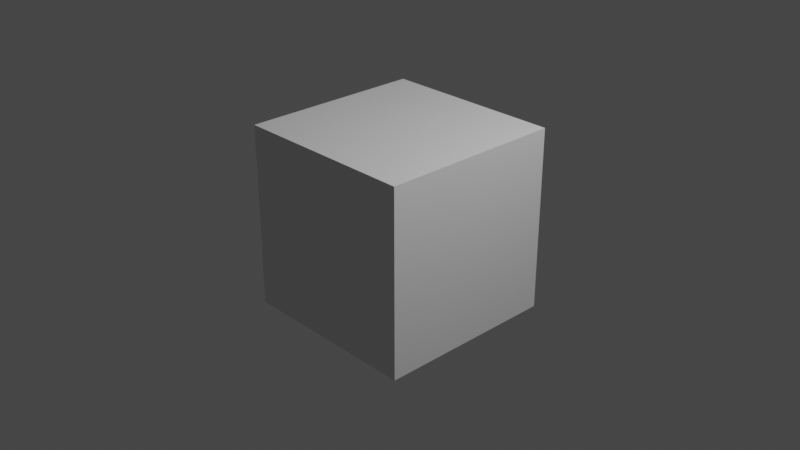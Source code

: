# Source: TestLink_1.blend  (saved by Blender 3.6.14; exported with 4.5.12 LTS)
import bpy
from mathutils import Matrix  # noqa: F401  (used for matrix-valued properties, if any)

bpy.ops.wm.read_factory_settings(use_empty=True)
scene = bpy.context.scene
scene.name = 'Scene'

# ---- collections
col_collection = bpy.data.collections.new('Collection'); scene.collection.children.link(col_collection)
col_export_001 = bpy.data.collections.new('Export.001'); col_collection.children.link(col_export_001)
col_override_hidden = bpy.data.collections.new('OVERRIDE_HIDDEN'); col_collection.children.link(col_override_hidden)
col_override_hidden.hide_render = True
col_override_hidden.hide_viewport = True
col_export = bpy.data.collections.new('Export'); scene.collection.children.link(col_export)

# ---- images (referenced by path relative to the original .blend; pixels are not part of the script)
import os
ASSET_DIR = os.environ.get("B2B_ASSET_DIR", "")  # directory of the original .blend (textures are referenced by path, not embedded)
HERE = os.path.dirname(os.path.abspath(__file__))  # packed textures are extracted next to this script under _unpacked/

def load_image(name, relpath, width, height, colorspace="sRGB"):
    """Load a texture the original file referenced (path relative to the .blend, or extracted next to this script)."""
    p = next((c for c in (os.path.join(HERE, relpath), os.path.join(ASSET_DIR, relpath)) if relpath and os.path.exists(c)), "")
    if p:
        img = bpy.data.images.load(p, check_existing=True)
        img.name = name
    else:  # same state as the original file: an image datablock whose file is absent (Cycles renders it pink)
        img = bpy.data.images.new(name, width, height)
        img.source = "FILE"
        img.filepath = "//" + (relpath or name)
    img.colorspace_settings.name = colorspace
    return img
img_sharpclaweye_basecolor_png = load_image('SharpclawEye_BaseColor.png', '', 1024, 1024, 'sRGB')

# ---- materials (node trees are filled in below, after node groups)
mat_material = bpy.data.materials.new('Material')
mat_material.alpha_threshold = 0.0
mat_material.use_transparent_shadow = False
mat_material.roughness = 0.5
mat_material.line_color = (0.0, 0.0, 0.0, 1.0)
mat_iris_l = bpy.data.materials.new('Iris_L')
mat_iris_l.use_transparent_shadow = False
mat_iris_r = bpy.data.materials.new('Iris_R')
mat_iris_r.use_transparent_shadow = False

# ---- node groups
ng_auto_smooth = bpy.data.node_groups.new('Auto Smooth', 'GeometryNodeTree')
_s = ng_auto_smooth.interface.new_socket(name='Geometry', in_out='OUTPUT', socket_type='NodeSocketGeometry')
_s = ng_auto_smooth.interface.new_socket(name='Geometry', in_out='INPUT', socket_type='NodeSocketGeometry')
_s = ng_auto_smooth.interface.new_socket(name='Angle', in_out='INPUT', socket_type='NodeSocketFloat')
_s.subtype = 'ANGLE'
_s.min_value = 0.0
_s.max_value = 3.142
ng_auto_smooth.is_modifier = True
_N = ng_auto_smooth.nodes; _L = ng_auto_smooth.links
n0 = _N.new('NodeGroupOutput'); n0.name = 'Group Output'; n0.location = (480, -100)
n1 = _N.new('NodeGroupInput'); n1.name = 'Group Input'; n1.location = (-420, -300)
n2 = _N.new('NodeGroupInput'); n2.name = 'Group Input.001'; n2.location = (-60, -100)
n3 = _N.new('GeometryNodeSetShadeSmooth'); n3.name = 'Set Shade Smooth'; n3.location = (120, -100)
n3.domain = 'EDGE'
n4 = _N.new('GeometryNodeSetShadeSmooth'); n4.name = 'Set Shade Smooth.001'; n4.location = (300, -100)
n5 = _N.new('GeometryNodeInputMeshEdgeAngle'); n5.name = 'Edge Angle'; n5.location = (-420, -220)
n6 = _N.new('GeometryNodeInputEdgeSmooth'); n6.name = 'Is Edge Smooth'; n6.location = (-60, -160)
n7 = _N.new('GeometryNodeInputShadeSmooth'); n7.name = 'Is Face Smooth'; n7.location = (-240, -340)
n8 = _N.new('FunctionNodeBooleanMath'); n8.name = 'Boolean Math'; n8.location = (-60, -220)
n9 = _N.new('FunctionNodeCompare'); n9.name = 'Compare'; n9.location = (-240, -180)
n9.operation = 'LESS_EQUAL'
_L.new(n5.outputs[0], n9.inputs[0])
_L.new(n4.outputs[0], n0.inputs[0])
_L.new(n1.outputs[1], n9.inputs[1])
_L.new(n9.outputs[0], n8.inputs[0])
_L.new(n7.outputs[0], n8.inputs[1])
_L.new(n2.outputs[0], n3.inputs[0])
_L.new(n6.outputs[0], n3.inputs[1])
_L.new(n3.outputs[0], n4.inputs[0])
_L.new(n8.outputs[0], n3.inputs[2])
n0.is_active_output = True

# ---- material node trees
mat_material.use_nodes = True; mat_material.node_tree.nodes.clear()
_N = mat_material.node_tree.nodes; _L = mat_material.node_tree.links
n0 = _N.new('ShaderNodeOutputMaterial'); n0.name = 'Material Output'; n0.location = (300, 300)
n1 = _N.new('ShaderNodeBsdfPrincipled'); n1.name = 'Principled BSDF'; n1.location = (10, 300)
n1.distribution = 'GGX'
n1.subsurface_method = 'RANDOM_WALK_SKIN'
n1.inputs[3].default_value = 1.45
n1.inputs[27].default_value = (0.0, 0.0, 0.0, 1.0)
n1.inputs[28].default_value = 1.0
_L.new(n1.outputs[0], n0.inputs[0])
n0.is_active_output = True
mat_iris_l.use_nodes = True; mat_iris_l.node_tree.nodes.clear()
_N = mat_iris_l.node_tree.nodes; _L = mat_iris_l.node_tree.links
n0 = _N.new('ShaderNodeBsdfPrincipled'); n0.name = 'Principled BSDF'; n0.location = (110, 244)
n0.distribution = 'GGX'
n0.subsurface_method = 'RANDOM_WALK_SKIN'
n0.inputs[3].default_value = 1.45
n0.inputs[28].default_value = 1.0
n1 = _N.new('ShaderNodeOutputMaterial'); n1.name = 'Material Output'; n1.location = (400, 244)
n2 = _N.new('ShaderNodeTexImage'); n2.name = 'Image Texture'; n2.location = (-180, 224)
n2.image = img_sharpclaweye_basecolor_png
n3 = _N.new('ShaderNodeTexCoord'); n3.name = 'Texture Coordinate'; n3.location = (-567, -40)
n4 = _N.new('ShaderNodeTexImage'); n4.name = 'Image Texture.001'; n4.location = (-198, -258)
n4.image = img_sharpclaweye_basecolor_png
n5 = _N.new('ShaderNodeMapping'); n5.name = 'Mapping'; n5.location = (-368, -58)
_L.new(n0.outputs[0], n1.inputs[0])
_L.new(n2.outputs[0], n0.inputs[0])
_L.new(n5.outputs[0], n2.inputs[0])
_L.new(n3.outputs[2], n5.inputs[0])
_L.new(n4.outputs[0], n0.inputs[27])
_L.new(n5.outputs[0], n4.inputs[0])
n1.is_active_output = True
mat_iris_r.use_nodes = True; mat_iris_r.node_tree.nodes.clear()
_N = mat_iris_r.node_tree.nodes; _L = mat_iris_r.node_tree.links
n0 = _N.new('ShaderNodeBsdfPrincipled'); n0.name = 'Principled BSDF'; n0.location = (51, 212)
n0.distribution = 'GGX'
n0.subsurface_method = 'RANDOM_WALK_SKIN'
n0.inputs[3].default_value = 1.45
n0.inputs[28].default_value = 1.0
n1 = _N.new('ShaderNodeOutputMaterial'); n1.name = 'Material Output'; n1.location = (341, 212)
n2 = _N.new('ShaderNodeTexImage'); n2.name = 'Image Texture'; n2.location = (-239, 192)
n2.image = img_sharpclaweye_basecolor_png
n3 = _N.new('ShaderNodeTexCoord'); n3.name = 'Texture Coordinate'; n3.location = (-636, -90)
n4 = _N.new('ShaderNodeTexImage'); n4.name = 'Image Texture.001'; n4.location = (-137, -493)
n4.image = img_sharpclaweye_basecolor_png
n5 = _N.new('ShaderNodeMapping'); n5.name = 'Mapping'; n5.location = (-427, -171)
_L.new(n0.outputs[0], n1.inputs[0])
_L.new(n2.outputs[0], n0.inputs[0])
_L.new(n5.outputs[0], n2.inputs[0])
_L.new(n3.outputs[2], n5.inputs[0])
_L.new(n4.outputs[0], n0.inputs[27])
_L.new(n5.outputs[0], n4.inputs[0])
n1.is_active_output = True

# ---- world
world_world = bpy.data.worlds.new('World'); scene.world = world_world
world_world.use_nodes = True; world_world.node_tree.nodes.clear()
_N = world_world.node_tree.nodes; _L = world_world.node_tree.links
n0 = _N.new('ShaderNodeOutputWorld'); n0.name = 'World Output'; n0.location = (300, 300)
n1 = _N.new('ShaderNodeBackground'); n1.name = 'Background'; n1.location = (10, 300)
n1.inputs[0].default_value = (0.05088, 0.05088, 0.05088, 1.0)
_L.new(n1.outputs[0], n0.inputs[0])
n0.is_active_output = True
world_world.color = (0.05088, 0.05088, 0.05088)
world_world.use_sun_shadow = False
world_world.sun_shadow_jitter_overblur = 0.0

# ---- cameras
cam_camera = bpy.data.cameras.new('Camera')
cam_camera.clip_end = 100.0
cam_camera.ortho_scale = 7.314

# ---- lights
light_light = bpy.data.lights.new('Light', 'POINT')
light_light.transmission_factor = 0.0
light_light.energy = 1000.0
light_light.shadow_soft_size = 0.1
light_light.shadow_maximum_resolution = 0.006
light_light.use_absolute_resolution = True

# ---- meshes
me_cube = bpy.data.meshes.new('Cube')
me_cube.from_pydata([(1.0, 1.0, 1.0), (1.0, 1.0, -1.0), (1.0, -1.0, 1.0), (1.0, -1.0, -1.0), (-1.0, 1.0, 1.0), (-1.0, 1.0, -1.0), (-1.0, -1.0, 1.0), (-1.0, -1.0, -1.0)], [], [(0, 4, 6, 2), (3, 2, 6, 7), (7, 6, 4, 5), (5, 1, 3, 7), (1, 0, 2, 3), (5, 4, 0, 1)])
_uv = me_cube.uv_layers.new(name='UVMap')
_uv.uv.foreach_set('vector', [0.625, 0.5, 0.875, 0.5, 0.875, 0.75, 0.625, 0.75, 0.375, 0.75, 0.625, 0.75, 0.625, 1.0, 0.375, 1.0, 0.375, 0.0, 0.625, 0.0, 0.625, 0.25, 0.375, 0.25, 0.125, 0.5, 0.375, 0.5, 0.375, 0.75, 0.125, 0.75, 0.375, 0.5, 0.625, 0.5, 0.625, 0.75, 0.375, 0.75, 0.375, 0.25, 0.625, 0.25, 0.625, 0.5, 0.375, 0.5])
me_cube.materials.append(mat_material)
me_cube.use_mirror_vertex_groups = False
me_cube.update()
me_cube_003 = bpy.data.meshes.new('Cube.003')
me_cube_003.from_pydata([], [], [])
me_cube_003.materials.append(None)
me_cube_003.update()
me_models_bin_009_poly002_untitled_010 = bpy.data.meshes.new('MODELS_bin_009:poly002_Untitled.010')
me_models_bin_009_poly002_untitled_010.from_pydata([], [], [])
me_models_bin_009_poly002_untitled_010.materials.append(mat_iris_l)
me_models_bin_009_poly002_untitled_010.use_mirror_x = True
me_models_bin_009_poly002_untitled_010.use_paint_bone_selection = False
me_models_bin_009_poly002_untitled_010.use_paint_mask = True
me_models_bin_009_poly002_untitled_010.update()
me_models_bin_009_poly002_untitled_007 = bpy.data.meshes.new('MODELS_bin_009:poly002_Untitled.007')
me_models_bin_009_poly002_untitled_007.from_pydata([], [], [])
me_models_bin_009_poly002_untitled_007.materials.append(mat_iris_r)
me_models_bin_009_poly002_untitled_007.use_mirror_x = True
me_models_bin_009_poly002_untitled_007.use_paint_bone_selection = False
me_models_bin_009_poly002_untitled_007.use_paint_mask = True
me_models_bin_009_poly002_untitled_007.update()
me_plane_005 = bpy.data.meshes.new('Plane.005')
me_plane_005.from_pydata([], [], [])
me_plane_005.materials.append(None)
me_plane_005.update()
me_sharpclawclaw_baked_001 = bpy.data.meshes.new('SharpclawClaw_Baked.001')
me_sharpclawclaw_baked_001.from_pydata([], [], [])
me_sharpclawclaw_baked_001.materials.append(None)
me_sharpclawclaw_baked_001.update()
me_plane_001 = bpy.data.meshes.new('Plane.001')
me_plane_001.from_pydata([], [], [])
me_plane_001.materials.append(None)
me_plane_001.update()
me_plane_006 = bpy.data.meshes.new('Plane.006')
me_plane_006.from_pydata([], [], [])
me_plane_006.materials.append(None)
me_plane_006.update()
me_cube_001 = bpy.data.meshes.new('Cube.001')
me_cube_001.from_pydata([], [], [])
me_cube_001.materials.append(None)
me_cube_001.update()
me_models_bin_009_poly002_untitled_009 = bpy.data.meshes.new('MODELS_bin_009:poly002_Untitled.009')
me_models_bin_009_poly002_untitled_009.from_pydata([], [], [])
me_models_bin_009_poly002_untitled_009.materials.append(None)
me_models_bin_009_poly002_untitled_009.update()
me_cube_006 = bpy.data.meshes.new('Cube.006')
me_cube_006.from_pydata([], [], [])
me_cube_006.materials.append(None)
me_cube_006.update()
me_models_bin_009_poly002_untitled_016 = bpy.data.meshes.new('MODELS_bin_009:poly002_Untitled.016')
me_models_bin_009_poly002_untitled_016.from_pydata([], [], [])
me_models_bin_009_poly002_untitled_016.materials.append(None)
me_models_bin_009_poly002_untitled_016.materials.append(None)
me_models_bin_009_poly002_untitled_016.materials.append(None)
me_models_bin_009_poly002_untitled_016.materials.append(None)
me_models_bin_009_poly002_untitled_016.update()
arm_sharpclawrig = bpy.data.armatures.new('SharpclawRig')  # bones are not reproduced

# ---- objects
ob_cube = bpy.data.objects.new('Cube', me_cube)
ob_light = bpy.data.objects.new('Light', light_light)
ob_camera = bpy.data.objects.new('Camera', cam_camera)
ob_sharpclawrig = bpy.data.objects.new('SharpclawRig', arm_sharpclawrig)
ob_a_sharpclawunreal = bpy.data.objects.new('A_SharpclawUnreal', me_cube_003)
ob_eyedisc_l = bpy.data.objects.new('Eyedisc_L', me_models_bin_009_poly002_untitled_010)
ob_eyedisc_r = bpy.data.objects.new('Eyedisc_R', me_models_bin_009_poly002_untitled_007)
ob_sharpclawunreal_eyecorners = bpy.data.objects.new('SharpclawUnreal_Eyecorners', me_plane_005)
ob_sharpclawunreal_handclaws = bpy.data.objects.new('SharpclawUnreal_HandClaws', me_sharpclawclaw_baked_001)
ob_sharpclawunreal_main = bpy.data.objects.new('SharpclawUnreal_Main', me_plane_001)
ob_sharpclawunreal_main_baked = bpy.data.objects.new('SharpclawUnreal_Main_Baked', me_plane_006)
ob_sharpclawunreal_teeth = bpy.data.objects.new('SharpclawUnreal_Teeth', me_cube_001)
ob_sharpclawunreal_toeclaws = bpy.data.objects.new('SharpclawUnreal_ToeClaws', me_models_bin_009_poly002_untitled_009)
ob_sharpclawunreal_tongue = bpy.data.objects.new('SharpclawUnreal_Tongue', me_cube_006)
ob_sharpclawbodycagemesh = bpy.data.objects.new('SharpclawBodyCageMesh', me_models_bin_009_poly002_untitled_016)

# ---- transforms, parenting, visibility, modifiers, constraints
ob_cube.location = (0.0, 0.0, 0.0)
ob_cube.lock_rotations_4d = False
ob_cube.empty_display_type = 'ARROWS'
ob_cube.lineart.crease_threshold = 0.0
ob_light.location = (4.076, 1.005, 5.904)
ob_light.rotation_euler = (0.6503, 0.05522, 1.866)
ob_light.lock_rotations_4d = False
ob_light.empty_display_type = 'ARROWS'
ob_light.color = (0.0, 0.0, 0.0, 0.0)
ob_light.lineart.crease_threshold = 0.0
ob_camera.location = (7.359, -6.926, 4.958)
ob_camera.rotation_euler = (1.109, 0.0, 0.8149)
ob_camera.lock_rotations_4d = False
ob_camera.empty_display_type = 'ARROWS'
ob_camera.color = (0.0, 0.0, 0.0, 0.0)
ob_camera.display_type = 'WIRE'
ob_camera.lineart.crease_threshold = 0.0
ob_sharpclawrig.location = (0.0, 0.0, 0.0)
ob_a_sharpclawunreal.parent = ob_sharpclawrig
ob_a_sharpclawunreal.location = (0.0, 0.0, 0.0)
_m = ob_a_sharpclawunreal.modifiers.new('Armature', 'ARMATURE')
_m.object = ob_sharpclawrig
ob_eyedisc_l.parent = ob_sharpclawrig
ob_eyedisc_l.location = (0.0, 0.0, 0.0)
ob_eyedisc_l.use_mesh_mirror_x = True
_vg = ob_eyedisc_l.vertex_groups.new(name='Head')
_m = ob_eyedisc_l.modifiers.new('Subdivision', 'SUBSURF')
_m.levels = 2
_m = ob_eyedisc_l.modifiers.new('Armature', 'ARMATURE')
_m.object = ob_sharpclawrig
_m = ob_eyedisc_l.modifiers.new('Auto Smooth', 'NODES')
_m.node_group = ng_auto_smooth
_gi = [s.identifier for s in ng_auto_smooth.interface.items_tree if s.item_type == 'SOCKET' and s.in_out == 'INPUT']
_m[_gi[1]] = 0.5236  # Angle
ob_eyedisc_r.parent = ob_sharpclawrig
ob_eyedisc_r.location = (0.0, 0.0, 0.0)
ob_eyedisc_r.use_mesh_mirror_x = True
_vg = ob_eyedisc_r.vertex_groups.new(name='Head')
_m = ob_eyedisc_r.modifiers.new('Subdivision', 'SUBSURF')
_m.levels = 2
_m = ob_eyedisc_r.modifiers.new('Armature', 'ARMATURE')
_m.object = ob_sharpclawrig
_m = ob_eyedisc_r.modifiers.new('Auto Smooth', 'NODES')
_m.node_group = ng_auto_smooth
_gi = [s.identifier for s in ng_auto_smooth.interface.items_tree if s.item_type == 'SOCKET' and s.in_out == 'INPUT']
_m[_gi[1]] = 0.5236  # Angle
ob_sharpclawunreal_eyecorners.parent = ob_sharpclawrig
ob_sharpclawunreal_eyecorners.location = (0.0, 0.0, 0.0)
_m = ob_sharpclawunreal_eyecorners.modifiers.new('Mirror', 'MIRROR')
_m = ob_sharpclawunreal_eyecorners.modifiers.new('Subdivision', 'SUBSURF')
_m.levels = 2
_m = ob_sharpclawunreal_eyecorners.modifiers.new('Armature', 'ARMATURE')
_m.object = ob_sharpclawrig
ob_sharpclawunreal_handclaws.parent = ob_sharpclawrig
ob_sharpclawunreal_handclaws.location = (0.0, 0.0, 0.0)
_m = ob_sharpclawunreal_handclaws.modifiers.new('Mirror', 'MIRROR')
_m = ob_sharpclawunreal_handclaws.modifiers.new('Armature', 'ARMATURE')
_m.object = ob_sharpclawrig
ob_sharpclawunreal_main.parent = ob_sharpclawrig
ob_sharpclawunreal_main.location = (0.0, 0.0, 0.0)
_m = ob_sharpclawunreal_main.modifiers.new('Mirror', 'MIRROR')
_m.use_clip = True
_m = ob_sharpclawunreal_main.modifiers.new('Subdivision', 'SUBSURF')
_m.render_levels = 1
_m.use_custom_normals = True
_m = ob_sharpclawunreal_main.modifiers.new('Shrinkwrap.001', 'SHRINKWRAP')
_m.target = ob_sharpclawbodycagemesh
_m = ob_sharpclawunreal_main.modifiers.new('Subdivision.001', 'SUBSURF')
_m.show_only_control_edges = False
_m = ob_sharpclawunreal_main.modifiers.new('Shrinkwrap.002', 'SHRINKWRAP')
_m.target = ob_sharpclawbodycagemesh
_m = ob_sharpclawunreal_main.modifiers.new('Armature', 'ARMATURE')
_m.show_render = False
_m.object = ob_sharpclawrig
_m.use_vertex_groups = False
ob_sharpclawunreal_main_baked.parent = ob_sharpclawrig
ob_sharpclawunreal_main_baked.location = (0.0, 0.0, 0.0)
_m = ob_sharpclawunreal_main_baked.modifiers.new('Armature', 'ARMATURE')
_m.object = ob_sharpclawrig
ob_sharpclawunreal_teeth.parent = ob_sharpclawrig
ob_sharpclawunreal_teeth.location = (0.0, 0.0, 0.0)
_m = ob_sharpclawunreal_teeth.modifiers.new('Mirror', 'MIRROR')
_m = ob_sharpclawunreal_teeth.modifiers.new('Subdivision', 'SUBSURF')
_m.levels = 2
_m.show_only_control_edges = False
_m = ob_sharpclawunreal_teeth.modifiers.new('Armature', 'ARMATURE')
_m.object = ob_sharpclawrig
ob_sharpclawunreal_toeclaws.parent = ob_sharpclawrig
ob_sharpclawunreal_toeclaws.location = (0.0, 0.0, 0.0)
_m = ob_sharpclawunreal_toeclaws.modifiers.new('Mirror', 'MIRROR')
_m = ob_sharpclawunreal_toeclaws.modifiers.new('Subdivision', 'SUBSURF')
_m.uv_smooth = 'SMOOTH_ALL'
_m.levels = 2
_m = ob_sharpclawunreal_toeclaws.modifiers.new('Armature', 'ARMATURE')
_m.object = ob_sharpclawrig
ob_sharpclawunreal_tongue.parent = ob_sharpclawrig
ob_sharpclawunreal_tongue.location = (0.0, 0.0, 0.0)
_m = ob_sharpclawunreal_tongue.modifiers.new('Mirror', 'MIRROR')
_m.use_clip = True
_m = ob_sharpclawunreal_tongue.modifiers.new('Subdivision', 'SUBSURF')
_m = ob_sharpclawunreal_tongue.modifiers.new('Armature', 'ARMATURE')
_m.object = ob_sharpclawrig
ob_sharpclawbodycagemesh.parent = ob_sharpclawrig
ob_sharpclawbodycagemesh.location = (0.0, 0.0, 0.0)
_m = ob_sharpclawbodycagemesh.modifiers.new('Mirror', 'MIRROR')
_m = ob_sharpclawbodycagemesh.modifiers.new('Subdivision', 'SUBSURF')
_m.levels = 5
_m.render_levels = 5
_m.show_only_control_edges = False
_m = ob_sharpclawbodycagemesh.modifiers.new('Armature', 'ARMATURE')
_m.show_render = False
_m.object = ob_sharpclawrig
_m.use_vertex_groups = False

# ---- collection membership
col_collection.objects.link(ob_cube)
col_collection.objects.link(ob_light)
col_collection.objects.link(ob_camera)
col_export_001.objects.link(ob_sharpclawrig)
col_export_001.objects.link(ob_a_sharpclawunreal)
col_export_001.objects.link(ob_eyedisc_l)
col_export_001.objects.link(ob_eyedisc_r)
col_export_001.objects.link(ob_sharpclawunreal_eyecorners)
col_export_001.objects.link(ob_sharpclawunreal_handclaws)
col_export_001.objects.link(ob_sharpclawunreal_main)
col_export_001.objects.link(ob_sharpclawunreal_main_baked)
col_export_001.objects.link(ob_sharpclawunreal_teeth)
col_export_001.objects.link(ob_sharpclawunreal_toeclaws)
col_export_001.objects.link(ob_sharpclawunreal_tongue)
col_override_hidden.objects.link(ob_sharpclawbodycagemesh)
col_export.objects.link(ob_sharpclawrig)

# ---- scene / render settings (as saved in the file)
scene.camera = ob_camera
scene.frame_start = 1; scene.frame_end = 24; scene.frame_set(20)
scene.render.engine = 'BLENDER_EEVEE_NEXT'
scene.cycles.sampling_pattern = 'TABULATED_SOBOL'
scene.view_settings.view_transform = 'Filmic'
bpy.context.view_layer.update()
